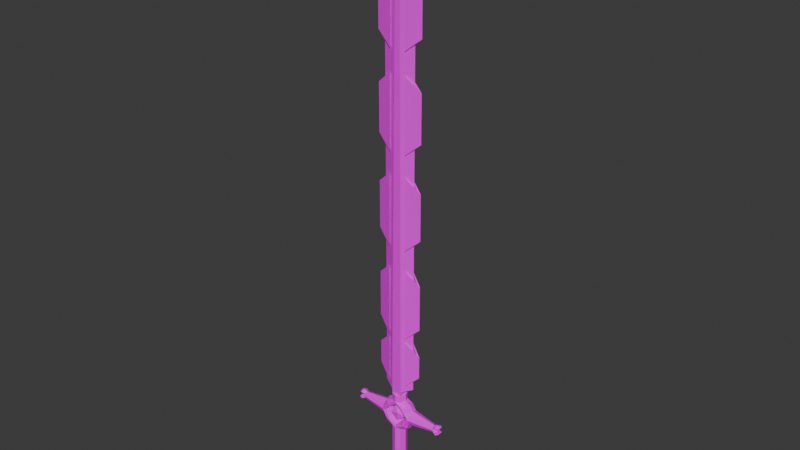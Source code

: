 # Source: SwinoAwakened.blend  (saved by Blender 5.0.119; exported with 4.5.12 LTS)
import bpy
from mathutils import Matrix  # noqa: F401  (used for matrix-valued properties, if any)

bpy.ops.wm.read_factory_settings(use_empty=True)
scene = bpy.context.scene
scene.name = 'Scene'

# ---- collections
col_collection = bpy.data.collections.new('Collection'); scene.collection.children.link(col_collection)

# ---- images (referenced by path relative to the original .blend; pixels are not part of the script)
import os
ASSET_DIR = os.environ.get("B2B_ASSET_DIR", "")  # directory of the original .blend (textures are referenced by path, not embedded)
HERE = os.path.dirname(os.path.abspath(__file__))  # packed textures are extracted next to this script under _unpacked/

def load_image(name, relpath, width, height, colorspace="sRGB"):
    """Load a texture the original file referenced (path relative to the .blend, or extracted next to this script)."""
    p = next((c for c in (os.path.join(HERE, relpath), os.path.join(ASSET_DIR, relpath)) if relpath and os.path.exists(c)), "")
    if p:
        img = bpy.data.images.load(p, check_existing=True)
        img.name = name
    else:  # same state as the original file: an image datablock whose file is absent (Cycles renders it pink)
        img = bpy.data.images.new(name, width, height)
        img.source = "FILE"
        img.filepath = "//" + (relpath or name)
    img.colorspace_settings.name = colorspace
    return img
img_awakenedswinotexture = load_image('AwakenedSwinoTexture', 'AwakenedSwinoTexture.png', 1024, 1024, 'sRGB')

# ---- materials (node trees are filled in below, after node groups)
mat_material = bpy.data.materials.new('Material')

# ---- material node trees
mat_material.use_nodes = True; mat_material.node_tree.nodes.clear()
_N = mat_material.node_tree.nodes; _L = mat_material.node_tree.links
n0 = _N.new('ShaderNodeBsdfPrincipled'); n0.name = 'Principled BSDF'; n0.location = (-200, 100)
n1 = _N.new('ShaderNodeOutputMaterial'); n1.name = 'Material Output'; n1.location = (200, 100)
n2 = _N.new('ShaderNodeTexImage'); n2.name = 'Image Texture'; n2.location = (-490, 71)
n2.image = img_awakenedswinotexture
_L.new(n0.outputs[0], n1.inputs[0])
_L.new(n2.outputs[0], n0.inputs[0])
n1.is_active_output = True

# ---- world
world_world = bpy.data.worlds.new('World'); scene.world = world_world
world_world.use_nodes = True; world_world.node_tree.nodes.clear()
_N = world_world.node_tree.nodes; _L = world_world.node_tree.links
n0 = _N.new('ShaderNodeOutputWorld'); n0.name = 'World Output'; n0.location = (300, 300)
n1 = _N.new('ShaderNodeBackground'); n1.name = 'Background'; n1.location = (10, 300)
n1.inputs[0].default_value = (0.05088, 0.05088, 0.05088, 1.0)
_L.new(n1.outputs[0], n0.inputs[0])
n0.is_active_output = True
world_world.color = (0.05088, 0.05088, 0.05088)
world_world.use_sun_shadow = False
world_world.sun_shadow_jitter_overblur = 0.0

# ---- meshes
me_cylinder_002 = bpy.data.meshes.new('Cylinder.002')
me_cylinder_002.from_pydata([(0.0, 0.0103, 0.08059), (0.0, 0.0103, 0.09059), (0.0, -0.009703, 0.08059), (0.0, -0.009703, 0.09059), (-0.006817, -0.006774, 0.08059), (-0.006817, -0.006774, 0.09059), (-0.009746, 0.0002968, 0.08059), (-0.009746, 0.0002968, 0.09059), (-0.006817, 0.007368, 0.08059), (-0.006817, 0.007368, 0.09059), (0.0, 0.0103, -0.04941), (0.0, 0.0103, 0.03959), (0.0, -0.009703, -0.04941), (0.0, -0.009703, 0.03959), (-0.006817, -0.006774, -0.04941), (-0.006817, -0.006774, 0.03959), (-0.009746, 0.0002968, -0.04941), (-0.009746, 0.0002968, 0.03959), (-0.006817, 0.007368, -0.04941), (-0.006817, 0.007368, 0.03959), (-0.02075, 0.0103, 0.06059), (-0.05514, 0.005333, 0.06059), (-0.02075, 0.007368, 0.06766), (-0.05514, 0.003858, 0.06415), (-0.02075, 0.0002968, 0.07059), (-0.05514, 0.0002968, 0.06562), (-0.02075, -0.006774, 0.06766), (-0.05514, -0.003264, 0.06415), (-0.02075, -0.009703, 0.06059), (-0.05514, -0.004739, 0.06059), (-0.02075, -0.006774, 0.05352), (-0.05514, -0.003264, 0.05703), (-0.02075, 0.0002968, 0.05059), (-0.05514, 0.0002968, 0.05555), (-0.02075, 0.007368, 0.05352), (-0.05514, 0.003858, 0.05703), (-0.01725, 0.0002968, 0.07759), (-0.01578, 0.007368, 0.07612), (-0.01225, 0.0103, 0.07259), (-0.01578, -0.006774, 0.07612), (-0.01225, -0.009703, 0.07259), (-0.01325, 0.0103, 0.04809), (-0.01678, 0.007368, 0.04455), (-0.01825, 0.0002968, 0.04309), (-0.01678, -0.006774, 0.04455), (-0.01325, -0.009703, 0.04809), (-0.006817, -0.006774, 0.1346), (0.0, -0.006774, 0.1346), (0.0, 0.003832, 0.6257), (-0.02146, 0.0002968, 0.1346), (-0.0164, -0.008698, 0.06047), (-0.01118, -0.009703, 0.05011), (-0.01118, 0.0103, 0.05011), (-0.0164, 0.009292, 0.06047), (0.0, -0.008698, 0.04393), (0.0, 0.009292, 0.04393), (0.0, -0.008698, 0.07629), (0.0, 0.009292, 0.07629), (-0.01023, -0.009703, 0.07048), (-0.01023, 0.0103, 0.07048), (-0.006817, 0.009332, 0.1346), (-0.006817, 0.007368, 0.09658), (-0.006817, -0.006774, 0.09658), (-0.02146, 0.0009485, 0.1038), (-0.02146, -0.0003549, 0.1038), (0.0, -0.001667, 0.7067), (0.0, -0.009703, -0.06321), (-0.009746, 0.0002968, -0.06321), (0.0, 0.0103, -0.06321), (0.0, -0.006774, 0.09059), (0.0, -0.006774, 0.09658), (0.0, 0.009332, 0.1346), (0.0, 0.007368, 0.09059), (0.0, 0.007368, 0.09658), (0.0, -0.0004622, -0.06822), (0.0, 0.001056, -0.06822), (-0.05669, 0.0002968, 0.06562), (-0.05669, 0.003858, 0.06415), (-0.05669, -0.003264, 0.06415), (-0.05669, 0.0002968, 0.05555), (-0.05669, -0.003264, 0.05703), (-0.05669, 0.003858, 0.05703), (-0.05927, 0.0002968, 0.06711), (-0.05948, 0.004907, 0.06475), (-0.05927, 0.0002968, 0.05407), (-0.05948, -0.004313, 0.05642), (-0.05948, 0.004907, 0.05642), (-0.06132, 0.0003482, 0.06764), (-0.06132, 0.005714, 0.06542), (-0.06131, -0.005069, 0.06593), (-0.06131, 0.0002968, 0.05328), (-0.06131, -0.005069, 0.0552), (-0.06131, 0.005663, 0.05551), (-0.0633, 0.0002968, 0.06741), (-0.0633, 0.005137, 0.06541), (-0.0633, -0.004544, 0.06541), (-0.0633, 0.0002968, 0.05372), (-0.0633, -0.004544, 0.05572), (-0.0633, 0.005137, 0.05572), (-0.0644, 0.0002968, 0.06574), (-0.06546, 0.003953, 0.06422), (-0.06546, -0.00336, 0.06422), (-0.0644, 0.0002968, 0.05539), (-0.06546, -0.00336, 0.05691), (-0.06546, 0.003953, 0.05691), (-0.05644, -0.004316, 0.06059), (-0.05761, -0.003264, 0.05796), (-0.05644, 0.004909, 0.06059), (-0.05761, 0.003858, 0.05796), (-0.05761, 0.003858, 0.06322), (-0.05761, -0.003264, 0.06322), (-0.05948, -0.004313, 0.06475), (-0.06115, 0.005663, 0.06429), (-0.06115, -0.005069, 0.06429), (-0.06115, -0.005069, 0.05684), (-0.06115, 0.005663, 0.05684), (-0.06273, 0.005137, 0.06423), (-0.06273, -0.004544, 0.06423), (-0.06273, -0.004544, 0.0569), (-0.06273, 0.005137, 0.0569), (-0.0645, 0.003953, 0.06333), (-0.0645, -0.00336, 0.06333), (-0.0645, -0.00336, 0.0578), (-0.0645, 0.003953, 0.0578), (0.0, -0.004221, 0.6257), (-0.03101, 0.0002968, 0.6257), (-0.009876, -0.003977, 0.6426), (-0.01116, -0.004865, 0.4246), (-0.01203, -0.005453, 0.3018), (-0.01248, -0.00574, 0.2742), (-0.02761, 0.0003508, 0.1959), (-0.02761, 0.0003508, 0.2573), (-0.02754, 0.0003226, 0.3801), (-0.02747, 0.0002944, 0.5029), (-0.0274, 0.0002663, 0.5643), (-0.02754, 0.0003226, 0.3187), (-0.01289, 0.008193, 0.179), (-0.01203, 0.006882, 0.3018), (-0.01161, 0.006234, 0.397), (-0.01116, 0.005572, 0.4246), (-0.02747, 0.0002944, 0.4415), (-0.01029, 0.004262, 0.5474), (-0.0274, 0.0002663, 0.6257), (-0.01074, 0.004924, 0.5198), (-0.009876, 0.003614, 0.6426), (-0.03101, 0.0002968, 0.4415), (-0.02146, 0.0002968, 0.3801), (-0.02146, 0.0002968, 0.2573), (-0.01248, 0.007545, 0.2742), (0.0, 0.00452, 0.5643), (0.0, 0.005207, 0.5029), (0.0, 0.005895, 0.4415), (0.0, 0.006582, 0.3801), (0.0, 0.00727, 0.3187), (0.0, 0.007957, 0.2573), (0.0, 0.008645, 0.1959), (-0.02146, 0.0002968, 0.1959), (-0.03101, 0.0002968, 0.3187), (-0.03101, 0.0002968, 0.5643), (-0.02146, 0.0002968, 0.5029), (-0.01074, -0.004565, 0.5198), (-0.004607, -0.005178, 0.4415), (-0.01161, -0.005152, 0.397), (-0.02146, 0.0002968, 0.5643), (-0.03101, 0.0002968, 0.5029), (-0.02146, 0.0002968, 0.4415), (-0.03101, 0.0002968, 0.3801), (-0.02146, 0.0002968, 0.3187), (-0.03101, 0.0002968, 0.2573), (-0.03101, 0.0002968, 0.1959), (0.0, -0.006455, 0.1959), (0.0, -0.006136, 0.2573), (0.0, -0.005817, 0.3187), (0.0, -0.005498, 0.3801), (0.0, -0.005178, 0.4415), (0.0, -0.004859, 0.5029), (0.0, -0.00454, 0.5643), (-0.005491, -0.005817, 0.3187), (-0.006375, -0.006455, 0.1959), (-0.006375, 0.008645, 0.1959), (-0.005933, 0.007957, 0.2573), (-0.003723, 0.00452, 0.5643), (-0.003281, 0.003832, 0.6257), (-0.01289, -0.006041, 0.179), (-0.005933, -0.006136, 0.2573), (-0.005049, -0.005498, 0.3801), (-0.004165, -0.004859, 0.5029), (-0.003723, -0.00454, 0.5643), (-0.004607, 0.005895, 0.4415), (-0.004165, 0.005207, 0.5029), (-0.01029, -0.004278, 0.5474), (-0.02146, 0.0002968, 0.6257), (-0.003281, -0.004221, 0.6257), (-0.005491, 0.00727, 0.3187), (-0.005049, 0.006582, 0.3801), (-0.01106, 0.002535, 0.6482), (-0.007875, -0.002529, 0.73), (-0.01106, -0.004728, 0.6482), (-0.02012, -0.000581, 0.6482), (-0.008219, -0.002529, 0.7254), (-0.01546, -0.0007256, 0.6482), (-0.01248, -0.00574, 0.1735), (-0.02761, 0.0003508, 0.1254), (-0.02761, 0.0003508, 0.1566), (-0.01289, 0.008193, 0.1085), (-0.01248, 0.007545, 0.1735), (-0.03101, 0.0002968, 0.1566), (-0.03101, 0.0002968, 0.1254), (-0.01289, -0.006041, 0.1085), (0.006817, -0.006774, 0.08059), (0.006817, -0.006774, 0.09059), (0.009746, 0.0002968, 0.08059), (0.009746, 0.0002968, 0.09059), (0.006817, 0.007368, 0.08059), (0.006817, 0.007368, 0.09059), (0.006817, -0.006774, -0.04941), (0.006817, -0.006774, 0.03959), (0.009746, 0.0002968, -0.04941), (0.009746, 0.0002968, 0.03959), (0.006817, 0.007368, -0.04941), (0.006817, 0.007368, 0.03959), (0.02075, 0.0103, 0.06059), (0.05514, 0.005333, 0.06059), (0.02075, 0.007368, 0.06766), (0.05514, 0.003858, 0.06415), (0.02075, 0.0002968, 0.07059), (0.05514, 0.0002968, 0.06562), (0.02075, -0.006774, 0.06766), (0.05514, -0.003264, 0.06415), (0.02075, -0.009703, 0.06059), (0.05514, -0.004739, 0.06059), (0.02075, -0.006774, 0.05352), (0.05514, -0.003264, 0.05703), (0.02075, 0.0002968, 0.05059), (0.05514, 0.0002968, 0.05555), (0.02075, 0.007368, 0.05352), (0.05514, 0.003858, 0.05703), (0.01725, 0.0002968, 0.07759), (0.01578, 0.007368, 0.07612), (0.01225, 0.0103, 0.07259), (0.01578, -0.006774, 0.07612), (0.01225, -0.009703, 0.07259), (0.01325, 0.0103, 0.04809), (0.01678, 0.007368, 0.04455), (0.01825, 0.0002968, 0.04309), (0.01678, -0.006774, 0.04455), (0.01325, -0.009703, 0.04809), (0.006817, -0.006774, 0.1346), (0.02146, 0.0002968, 0.1346), (0.009876, 0.003614, 0.6426), (0.0164, -0.008698, 0.06047), (0.01118, -0.009703, 0.05011), (0.01118, 0.0103, 0.05011), (0.0164, 0.009292, 0.06047), (0.01023, -0.009703, 0.07048), (0.01023, 0.0103, 0.07048), (0.006817, 0.009332, 0.1346), (0.006817, 0.007368, 0.09658), (0.006817, -0.006774, 0.09658), (0.02146, 0.0009485, 0.1038), (0.02146, -0.0003549, 0.1038), (0.009746, 0.0002968, -0.06321), (0.05669, 0.0002968, 0.06562), (0.05669, 0.003858, 0.06415), (0.05669, -0.003264, 0.06415), (0.05669, 0.0002968, 0.05555), (0.05669, -0.003264, 0.05703), (0.05669, 0.003858, 0.05703), (0.05927, 0.0002968, 0.06711), (0.05927, 0.0002968, 0.05407), (0.06132, 0.0003482, 0.06764), (0.06132, 0.005714, 0.06542), (0.06131, -0.005069, 0.06593), (0.06131, 0.0002968, 0.05328), (0.06131, -0.005069, 0.0552), (0.06131, 0.005663, 0.05551), (0.0633, 0.0002968, 0.06741), (0.0633, 0.005137, 0.06541), (0.0633, -0.004544, 0.06541), (0.0633, 0.0002968, 0.05372), (0.0633, -0.004544, 0.05572), (0.0633, 0.005137, 0.05572), (0.0644, 0.0002968, 0.06574), (0.06546, 0.003953, 0.06422), (0.06546, -0.00336, 0.06422), (0.0644, 0.0002968, 0.05539), (0.06546, -0.00336, 0.05691), (0.06546, 0.003953, 0.05691), (0.05644, -0.004316, 0.06059), (0.05761, -0.003264, 0.05796), (0.05644, 0.004909, 0.06059), (0.05761, 0.003858, 0.05796), (0.05761, 0.003858, 0.06322), (0.05761, -0.003264, 0.06322), (0.05948, 0.004907, 0.06475), (0.05948, -0.004313, 0.06475), (0.05948, -0.004313, 0.05642), (0.05948, 0.004907, 0.05642), (0.06115, 0.005663, 0.06429), (0.06115, -0.005069, 0.06429), (0.06115, -0.005069, 0.05684), (0.06115, 0.005663, 0.05684), (0.06273, 0.005137, 0.06423), (0.06273, -0.004544, 0.06423), (0.06273, -0.004544, 0.0569), (0.06273, 0.005137, 0.0569), (0.0645, 0.003953, 0.06333), (0.0645, -0.00336, 0.06333), (0.0645, -0.00336, 0.0578), (0.0645, 0.003953, 0.0578), (0.03101, 0.0002968, 0.6257), (0.009876, -0.003977, 0.6426), (0.01029, 0.004262, 0.5474), (0.01203, -0.005453, 0.3018), (0.02761, 0.0003508, 0.1959), (0.02761, 0.0003508, 0.2573), (0.02754, 0.0003226, 0.3801), (0.02747, 0.0002944, 0.5029), (0.0274, 0.0002663, 0.5643), (0.02754, 0.0003226, 0.3187), (0.01289, 0.008193, 0.179), (0.01248, 0.007545, 0.2742), (0.01116, 0.005572, 0.4246), (0.02747, 0.0002944, 0.4415), (0.0274, 0.0002663, 0.6257), (0.01074, 0.004924, 0.5198), (0.03101, 0.0002968, 0.4415), (0.02146, 0.0002968, 0.3801), (0.02146, 0.0002968, 0.2573), (0.01161, 0.006234, 0.397), (0.01203, 0.006882, 0.3018), (0.02146, 0.0002968, 0.1959), (0.03101, 0.0002968, 0.3187), (0.03101, 0.0002968, 0.5643), (0.02146, 0.0002968, 0.5029), (0.01074, -0.004565, 0.5198), (0.004607, -0.005178, 0.4415), (0.01161, -0.005152, 0.397), (0.02146, 0.0002968, 0.5643), (0.03101, 0.0002968, 0.5029), (0.02146, 0.0002968, 0.4415), (0.03101, 0.0002968, 0.3801), (0.02146, 0.0002968, 0.3187), (0.03101, 0.0002968, 0.2573), (0.03101, 0.0002968, 0.1959), (0.005491, -0.005817, 0.3187), (0.01248, -0.00574, 0.2742), (0.006375, -0.006455, 0.1959), (0.006375, 0.008645, 0.1959), (0.005933, 0.007957, 0.2573), (0.003723, 0.00452, 0.5643), (0.003281, 0.003832, 0.6257), (0.01289, -0.006041, 0.179), (0.005933, -0.006136, 0.2573), (0.005049, -0.005498, 0.3801), (0.01116, -0.004865, 0.4246), (0.004165, -0.004859, 0.5029), (0.003723, -0.00454, 0.5643), (0.004607, 0.005895, 0.4415), (0.004165, 0.005207, 0.5029), (0.01029, -0.004278, 0.5474), (0.02146, 0.0002968, 0.6257), (0.003281, -0.004221, 0.6257), (0.005491, 0.00727, 0.3187), (0.005049, 0.006582, 0.3801), (0.007875, -0.002529, 0.73), (0.02012, -0.000581, 0.6482), (0.01106, 0.002535, 0.6482), (0.008219, -0.002529, 0.7254), (0.01106, -0.004728, 0.6482), (0.01546, -0.0007256, 0.6482), (0.02761, 0.0003508, 0.1254), (0.02761, 0.0003508, 0.1566), (0.01248, 0.007545, 0.1735), (0.01289, 0.008193, 0.1085), (0.03101, 0.0002968, 0.1566), (0.03101, 0.0002968, 0.1254), (0.01248, -0.00574, 0.1735), (0.01289, -0.006041, 0.1085)], [], [(2, 3, 5, 4), (4, 5, 7, 6), (6, 7, 9, 8), (8, 9, 1, 0), (12, 13, 15, 14), (14, 15, 17, 16), (16, 17, 19, 18), (18, 19, 11, 10), (20, 21, 23, 22), (22, 23, 25, 24), (24, 25, 27, 26), (26, 27, 29, 28), (28, 29, 31, 30), (30, 31, 33, 32), (32, 33, 35, 34), (34, 35, 21, 20), (37, 36, 6, 8), (38, 37, 8, 0), (41, 11, 19, 42), (42, 19, 17, 43), (44, 30, 32, 43), (45, 28, 30, 44), (39, 36, 24, 26), (40, 39, 26, 28), (2, 4, 39, 40), (4, 6, 36, 39), (20, 22, 37, 38), (22, 24, 36, 37), (13, 45, 44, 15), (15, 44, 43, 17), (34, 42, 43, 32), (20, 41, 42, 34), (144, 125, 142), (141, 158, 125, 144), (181, 182, 48, 149), (178, 46, 47, 170), (50, 51, 52, 53), (45, 51, 50, 28), (20, 53, 52, 41), (9, 72, 1), (51, 54, 55, 52), (13, 54, 51, 45), (41, 52, 55, 11), (56, 58, 59, 57), (40, 58, 56, 2), (7, 5, 9), (0, 57, 59, 38), (58, 50, 53, 59), (28, 50, 58, 40), (38, 59, 53, 20), (73, 61, 60, 71), (9, 5, 62, 61), (72, 9, 61, 73), (63, 64, 49), (62, 64, 63, 61), (46, 49, 64, 62), (198, 197, 196), (61, 63, 49, 60), (195, 198, 196), (182, 65, 48), (16, 18, 75, 67), (14, 16, 67, 74), (18, 10, 68, 75), (12, 14, 74, 66), (74, 67, 75), (5, 69, 70, 62), (62, 70, 47, 46), (3, 69, 5), (31, 29, 80), (25, 23, 77, 76), (27, 78, 29), (81, 79, 84, 86), (103, 97, 118, 122), (27, 25, 76, 78), (33, 31, 80, 79), (35, 81, 21), (35, 33, 79, 81), (85, 80, 106), (78, 76, 82, 111), (97, 91, 114, 118), (79, 80, 85, 84), (76, 77, 83, 82), (90, 92, 86, 84), (100, 94, 116, 120), (81, 86, 108), (92, 115, 86), (90, 91, 97, 96), (94, 88, 112, 116), (95, 93, 99, 101), (98, 96, 102, 104), (87, 88, 94, 93), (114, 91, 85), (92, 90, 96, 98), (89, 87, 93, 95), (99, 100, 101), (102, 103, 104), (95, 101, 121, 117), (96, 97, 103, 102), (93, 94, 100, 99), (89, 95, 117, 113), (21, 77, 23), (106, 108, 86, 85), (113, 112, 83, 111), (109, 110, 111, 83), (87, 89, 111, 82), (89, 113, 111), (112, 113, 117, 116), (112, 88, 83), (114, 115, 119, 118), (116, 117, 121, 120), (118, 119, 123, 122), (109, 107, 105, 110), (106, 105, 107, 108), (101, 100, 120, 121), (88, 87, 82, 83), (29, 78, 110, 105), (80, 29, 105, 106), (115, 114, 85, 86), (104, 103, 122, 123), (91, 90, 84, 85), (77, 21, 107, 109), (21, 81, 108, 107), (92, 98, 119, 115), (78, 111, 110), (98, 104, 123, 119), (83, 77, 109), (158, 190, 126, 125), (65, 192, 124), (157, 137, 135), (138, 166, 132), (168, 129, 131), (183, 169, 130), (49, 46, 178, 156), (169, 183, 129, 168), (147, 184, 177, 167), (157, 128, 162, 166), (146, 185, 161, 165), (145, 127, 160, 164), (159, 186, 187, 163), (127, 145, 140), (164, 160, 133), (128, 157, 135), (148, 168, 131), (143, 164, 133), (166, 162, 132), (158, 141, 134), (145, 139, 140), (190, 158, 134), (169, 136, 130), (125, 126, 142), (192, 187, 176, 124), (187, 186, 175, 176), (186, 161, 174, 175), (161, 185, 173, 174), (185, 177, 172, 173), (177, 184, 171, 172), (184, 178, 170, 171), (60, 179, 155, 71), (179, 180, 154, 155), (180, 193, 153, 154), (193, 194, 152, 153), (194, 188, 151, 152), (188, 189, 150, 151), (189, 181, 149, 150), (60, 49, 156, 179), (136, 169, 168, 148), (180, 147, 167, 193), (137, 157, 166, 138), (194, 146, 165, 188), (139, 145, 164, 143), (189, 159, 163, 181), (141, 144, 142, 134), (134, 142, 126, 190), (140, 133, 160, 127), (143, 133, 140, 139), (135, 132, 162, 128), (138, 132, 135, 137), (131, 129, 183, 130), (148, 131, 130, 136), (159, 165, 161, 186), (191, 163, 187, 192), (181, 163, 191, 182), (188, 165, 159, 189), (193, 167, 146, 194), (179, 156, 147, 180), (167, 177, 185, 146), (147, 156, 178, 184), (195, 196, 199), (197, 198, 200), (196, 197, 199), (198, 195, 200), (199, 197, 200), (200, 195, 199), (182, 191, 65), (65, 191, 192), (206, 201, 203), (208, 207, 202), (207, 208, 201, 206), (205, 206, 203), (207, 204, 202), (204, 207, 206, 205), (203, 201, 208, 202), (205, 203, 202, 204), (2, 209, 210, 3), (209, 211, 212, 210), (211, 213, 214, 212), (213, 0, 1, 214), (12, 215, 216, 13), (215, 217, 218, 216), (217, 219, 220, 218), (219, 10, 11, 220), (221, 223, 224, 222), (223, 225, 226, 224), (225, 227, 228, 226), (227, 229, 230, 228), (229, 231, 232, 230), (231, 233, 234, 232), (233, 235, 236, 234), (235, 221, 222, 236), (238, 213, 211, 237), (239, 0, 213, 238), (242, 243, 220, 11), (243, 244, 218, 220), (245, 244, 233, 231), (246, 245, 231, 229), (240, 227, 225, 237), (241, 229, 227, 240), (2, 241, 240, 209), (209, 240, 237, 211), (221, 239, 238, 223), (223, 238, 237, 225), (13, 216, 245, 246), (216, 218, 244, 245), (235, 233, 244, 243), (221, 235, 243, 242), (249, 324, 310), (312, 249, 310, 333), (350, 149, 48, 351), (347, 170, 47, 247), (250, 253, 252, 251), (246, 229, 250, 251), (221, 242, 252, 253), (214, 1, 72), (251, 252, 55, 54), (13, 246, 251, 54), (242, 11, 55, 252), (56, 57, 255, 254), (241, 2, 56, 254), (212, 214, 210), (0, 239, 255, 57), (254, 255, 253, 250), (229, 241, 254, 250), (239, 221, 253, 255), (73, 71, 256, 257), (214, 257, 258, 210), (72, 73, 257, 214), (259, 248, 260), (258, 257, 259, 260), (247, 258, 260, 248), (366, 365, 369), (257, 256, 248, 259), (367, 365, 366), (351, 48, 65), (217, 261, 75, 219), (215, 74, 261, 217), (219, 75, 68, 10), (12, 66, 74, 215), (74, 75, 261), (210, 258, 70, 69), (258, 247, 47, 70), (3, 210, 69), (232, 266, 230), (226, 262, 263, 224), (228, 230, 264), (267, 297, 269, 265), (286, 308, 304, 280), (228, 264, 262, 226), (234, 265, 266, 232), (236, 222, 267), (236, 267, 265, 234), (296, 289, 266), (264, 295, 268, 262), (280, 304, 300, 274), (265, 269, 296, 266), (262, 268, 294, 263), (273, 269, 297, 275), (283, 306, 302, 277), (267, 291, 297), (275, 297, 301), (273, 279, 280, 274), (277, 302, 298, 271), (278, 284, 282, 276), (281, 287, 285, 279), (270, 276, 277, 271), (300, 296, 274), (275, 281, 279, 273), (272, 278, 276, 270), (282, 284, 283), (285, 287, 286), (278, 303, 307, 284), (279, 285, 286, 280), (276, 282, 283, 277), (272, 299, 303, 278), (222, 224, 263), (289, 296, 297, 291), (299, 295, 294, 298), (292, 294, 295, 293), (270, 268, 295, 272), (272, 295, 299), (298, 302, 303, 299), (298, 294, 271), (300, 304, 305, 301), (302, 306, 307, 303), (304, 308, 309, 305), (292, 293, 288, 290), (289, 291, 290, 288), (284, 307, 306, 283), (271, 294, 268, 270), (230, 288, 293, 264), (266, 289, 288, 230), (301, 297, 296, 300), (287, 309, 308, 286), (274, 296, 269, 273), (263, 292, 290, 222), (222, 290, 291, 267), (275, 301, 305, 281), (264, 293, 295), (281, 305, 309, 287), (294, 292, 263), (333, 310, 311, 360), (65, 124, 362), (332, 319, 330), (329, 316, 341), (343, 315, 346), (352, 314, 344), (248, 331, 347, 247), (344, 343, 346, 352), (328, 342, 345, 353), (332, 341, 337, 313), (327, 340, 336, 354), (326, 339, 335, 355), (334, 338, 357, 356), (355, 323, 326), (339, 317, 335), (313, 319, 332), (321, 315, 343), (325, 317, 339), (341, 316, 337), (333, 318, 312), (326, 323, 322), (360, 318, 333), (344, 314, 320), (310, 324, 311), (362, 124, 176, 357), (357, 176, 175, 356), (356, 175, 174, 336), (336, 174, 173, 354), (354, 173, 172, 345), (345, 172, 171, 353), (353, 171, 170, 347), (256, 71, 155, 348), (348, 155, 154, 349), (349, 154, 153, 363), (363, 153, 152, 364), (364, 152, 151, 358), (358, 151, 150, 359), (359, 150, 149, 350), (256, 348, 331, 248), (320, 321, 343, 344), (349, 363, 342, 328), (330, 329, 341, 332), (364, 358, 340, 327), (322, 325, 339, 326), (359, 350, 338, 334), (312, 318, 324, 249), (318, 360, 311, 324), (323, 355, 335, 317), (325, 322, 323, 317), (319, 313, 337, 316), (329, 330, 319, 316), (315, 314, 352, 346), (321, 320, 314, 315), (334, 356, 336, 340), (361, 362, 357, 338), (350, 351, 361, 338), (358, 359, 334, 340), (363, 364, 327, 342), (348, 349, 328, 331), (342, 327, 354, 345), (328, 353, 347, 331), (367, 368, 365), (369, 370, 366), (365, 368, 369), (366, 370, 367), (368, 370, 369), (370, 368, 367), (351, 65, 361), (65, 362, 361), (375, 372, 377), (378, 371, 376), (376, 375, 377, 378), (373, 372, 375), (376, 371, 374), (374, 373, 375, 376), (372, 371, 378, 377), (373, 374, 371, 372)])
_uv = me_cylinder_002.uv_layers.new(name='UVMap')
_uv.uv.foreach_set('vector', [0.3408, 0.4062, 0.3311, 0.3948, 0.3445, 0.3785, 0.3542, 0.3899, 0.9358, 0.8386, 0.9485, 0.8386, 0.9499, 0.8615, 0.9373, 0.8615, 0.9373, 0.8615, 0.9499, 0.8615, 0.9485, 0.8845, 0.9358, 0.8845, 0.3688, 0.103, 0.3785, 0.0916, 0.3915, 0.1073, 0.3819, 0.1187, 0.4665, 0.5545, 0.3804, 0.4529, 0.3938, 0.4367, 0.4799, 0.5383, 0.7816, 0.353, 0.7816, 0.2189, 0.8008, 0.2171, 0.8008, 0.3512, 0.8008, 0.3512, 0.8008, 0.2171, 0.82, 0.2189, 0.82, 0.353, 0.2436, 0.2519, 0.3293, 0.15, 0.3424, 0.1657, 0.2567, 0.2676, 0.3229, 0.0939, 0.2569, 0.01476, 0.2603, 0.01068, 0.3297, 0.0858, 0.8768, 0.812, 0.8668, 0.8669, 0.8571, 0.8663, 0.8575, 0.8108, 0.8575, 0.8108, 0.8571, 0.8663, 0.8475, 0.8672, 0.8383, 0.8125, 0.3932, 0.3726, 0.4627, 0.2969, 0.4659, 0.3012, 0.3996, 0.3812, 0.3996, 0.3812, 0.4659, 0.3012, 0.4696, 0.305, 0.4069, 0.3888, 0.8768, 0.8727, 0.8667, 0.9252, 0.857, 0.9258, 0.8575, 0.8739, 0.8575, 0.8739, 0.857, 0.9258, 0.8473, 0.9252, 0.8383, 0.8727, 0.316, 0.102, 0.2535, 0.01883, 0.2569, 0.01476, 0.3229, 0.0939, 0.8768, 0.8, 0.8575, 0.8018, 0.8576, 0.7887, 0.8768, 0.7839, 0.3507, 0.09972, 0.3473, 0.08753, 0.3688, 0.103, 0.3819, 0.1187, 0.3252, 0.1255, 0.3424, 0.1657, 0.3293, 0.15, 0.315, 0.1214, 0.9383, 0.9366, 0.9497, 0.9368, 0.9458, 0.9597, 0.9358, 0.9596, 0.9492, 0.7864, 0.9358, 0.7864, 0.9395, 0.7635, 0.9503, 0.7635, 0.3974, 0.4128, 0.3996, 0.3812, 0.4069, 0.3888, 0.408, 0.4081, 0.8383, 0.8005, 0.8575, 0.8018, 0.8575, 0.8108, 0.8383, 0.8125, 0.3718, 0.3871, 0.3756, 0.3744, 0.3932, 0.3726, 0.3996, 0.3812, 0.3408, 0.4062, 0.3542, 0.3899, 0.3756, 0.3744, 0.3718, 0.3871, 0.8384, 0.7845, 0.8576, 0.7887, 0.8575, 0.8018, 0.8383, 0.8005, 0.3229, 0.0939, 0.3297, 0.0858, 0.3473, 0.08753, 0.3507, 0.09972, 0.8768, 0.812, 0.8575, 0.8108, 0.8575, 0.8018, 0.8768, 0.8, 0.3804, 0.4529, 0.3974, 0.4128, 0.408, 0.4081, 0.3938, 0.4367, 0.9497, 0.9827, 0.9383, 0.9825, 0.9358, 0.9596, 0.9458, 0.9597, 0.9358, 0.7405, 0.9492, 0.7405, 0.9503, 0.7635, 0.9395, 0.7635, 0.3229, 0.0939, 0.3252, 0.1255, 0.315, 0.1214, 0.316, 0.102, 0.486, 0.6305, 0.5423, 0.6585, 0.5325, 0.6584, 0.5432, 0.1545, 0.4867, 0.1276, 0.486, 0.02801, 0.5432, 0.0, 0.04822, 0.2312, 0.04942, 0.1316, 0.05834, 0.1316, 0.05834, 0.2312, 0.196, 0.829, 0.1971, 0.9286, 0.1787, 0.9286, 0.1787, 0.829, 0.8922, 0.1381, 0.9079, 0.1348, 0.9079, 0.1998, 0.8922, 0.1965, 0.3974, 0.4128, 0.3915, 0.4152, 0.3916, 0.3912, 0.3996, 0.3812, 0.3229, 0.0939, 0.3311, 0.104, 0.3311, 0.1279, 0.3252, 0.1255, 0.992, 0.2865, 0.992, 0.276, 1.0, 0.2758, 0.9079, 0.1348, 0.9215, 0.1381, 0.9215, 0.1965, 0.9079, 0.1998, 0.3804, 0.4529, 0.3764, 0.4478, 0.3915, 0.4152, 0.3974, 0.4128, 0.3252, 0.1255, 0.3311, 0.1279, 0.3466, 0.1607, 0.3424, 0.1657, 0.9192, 0.8077, 0.9037, 0.8108, 0.9037, 0.7459, 0.9192, 0.7493, 0.3718, 0.3871, 0.37, 0.3942, 0.3451, 0.4109, 0.3408, 0.4062, 0.97, 0.9444, 0.9738, 0.9215, 0.9738, 0.9674, 0.3819, 0.1187, 0.3778, 0.1236, 0.3525, 0.1068, 0.3507, 0.09972, 0.9037, 0.8108, 0.8922, 0.8074, 0.8922, 0.7491, 0.9037, 0.7459, 0.3996, 0.3812, 0.3916, 0.3912, 0.37, 0.3942, 0.3718, 0.3871, 0.3507, 0.09972, 0.3525, 0.1068, 0.3311, 0.104, 0.3229, 0.0939, 0.05834, 0.9903, 0.03981, 0.9903, 0.03981, 0.9287, 0.05834, 0.9287, 0.9776, 0.4308, 0.9776, 0.4767, 0.97, 0.4767, 0.97, 0.4308, 0.05834, 1.0, 0.03981, 1.0, 0.03981, 0.9903, 0.05834, 0.9903, 0.9956, 0.04619, 0.992, 0.04639, 0.992, 1.188e-07, 0.9526, 0.4212, 0.9358, 0.4001, 0.9358, 0.3959, 0.9526, 0.3753, 0.1971, 0.9286, 0.2384, 0.9286, 0.2382, 0.9785, 0.1972, 0.9902, 0.8627, 0.3558, 0.8383, 0.347, 0.8627, 0.2171, 0.03981, 0.9903, 0.0, 0.9785, 0.0, 0.9286, 0.03981, 0.9287, 0.8619, 0.6308, 0.8383, 0.6393, 0.8383, 0.5007, 0.04942, 0.1316, 0.05834, 1.46e-07, 0.05834, 0.1316, 0.9468, 0.515, 0.9533, 0.5206, 0.9533, 0.5583, 0.9358, 0.5331, 0.9358, 0.4353, 0.9382, 0.4244, 0.9564, 0.4299, 0.9564, 0.4627, 0.9358, 0.6559, 0.9444, 0.6543, 0.9537, 0.6719, 0.9358, 0.6943, 0.9451, 0.6974, 0.9537, 0.699, 0.9537, 0.7374, 0.9358, 0.715, 0.992, 0.6799, 0.992, 0.6662, 0.9961, 0.679, 0.1972, 1.0, 0.1787, 1.0, 0.1787, 0.9902, 0.1972, 0.9902, 0.1972, 0.9902, 0.1787, 0.9902, 0.1787, 0.9286, 0.1971, 0.9286, 0.992, 0.2521, 1.0, 0.2519, 1.0, 0.2624, 0.4696, 0.305, 0.4659, 0.3012, 0.4725, 0.3014, 0.8571, 0.8663, 0.8668, 0.8669, 0.8668, 0.8693, 0.8571, 0.8687, 0.4627, 0.2969, 0.4657, 0.2933, 0.4659, 0.3012, 0.8473, 0.9277, 0.8569, 0.9283, 0.8569, 0.9329, 0.8444, 0.9323, 0.9936, 0.4869, 0.9944, 0.4944, 0.9926, 0.4959, 0.992, 0.4897, 0.8475, 0.8672, 0.8571, 0.8663, 0.8571, 0.8687, 0.8474, 0.8696, 0.857, 0.9258, 0.8667, 0.9252, 0.8666, 0.9277, 0.8569, 0.9283, 0.2535, 0.01883, 0.2505, 0.01525, 0.2569, 0.01476, 0.8473, 0.9252, 0.857, 0.9258, 0.8569, 0.9283, 0.8473, 0.9277, 0.4783, 0.2959, 0.4725, 0.3014, 0.4734, 0.2982, 0.992, 0.1253, 0.9939, 0.1138, 0.9971, 0.1138, 0.9942, 0.1287, 0.9944, 0.4944, 0.9943, 0.501, 0.9921, 0.5011, 0.9926, 0.4959, 0.8569, 0.9283, 0.8666, 0.9277, 0.8694, 0.9323, 0.8569, 0.9329, 0.9939, 0.1138, 0.992, 0.1022, 0.9942, 0.09881, 0.9971, 0.1138, 0.8569, 0.9365, 0.8423, 0.9355, 0.8444, 0.9323, 0.8569, 0.9329, 0.9928, 0.5964, 0.992, 0.5892, 0.9938, 0.5876, 0.9944, 0.5935, 0.2505, 0.01525, 0.2446, 0.00954, 0.2497, 0.01209, 0.9925, 0.5458, 0.9943, 0.546, 0.9944, 0.5515, 0.8569, 0.9365, 0.8715, 0.9357, 0.87, 0.9386, 0.8568, 0.9394, 0.992, 0.5892, 0.9928, 0.5828, 0.9944, 0.5825, 0.9938, 0.5876, 0.9733, 0.5305, 0.9742, 0.5462, 0.972, 0.5462, 0.97, 0.5343, 0.9946, 0.2068, 0.9972, 0.2225, 0.9945, 0.2225, 0.992, 0.2107, 0.9768, 0.5465, 0.9758, 0.5639, 0.9733, 0.562, 0.9742, 0.5462, 0.9921, 0.5011, 0.9943, 0.501, 0.992, 0.5064, 0.8423, 0.9355, 0.8569, 0.9365, 0.8568, 0.9394, 0.8437, 0.9386, 0.9761, 0.5289, 0.9768, 0.5465, 0.9742, 0.5462, 0.9733, 0.5305, 0.972, 0.5462, 0.97, 0.5581, 0.97, 0.5343, 0.9945, 0.2225, 0.992, 0.2344, 0.992, 0.2107, 0.9943, 0.5215, 0.9936, 0.529, 0.992, 0.5262, 0.9926, 0.52, 0.9972, 0.2225, 0.9946, 0.2382, 0.992, 0.2344, 0.9945, 0.2225, 0.9742, 0.5462, 0.9733, 0.562, 0.97, 0.5581, 0.972, 0.5462, 0.9943, 0.5149, 0.9943, 0.5215, 0.9926, 0.52, 0.992, 0.5148, 0.2569, 0.01476, 0.2574, 0.007102, 0.2603, 0.01068, 0.9771, 0.753, 0.9771, 0.7761, 0.974, 0.7795, 0.974, 0.7496, 0.9747, 0.668, 0.9747, 0.6332, 0.9771, 0.6356, 0.9771, 0.6656, 0.9729, 0.5704, 0.9729, 0.5936, 0.97, 0.597, 0.97, 0.567, 0.9988, 0.1136, 0.9967, 0.1312, 0.9942, 0.1287, 0.9971, 0.1138, 0.9943, 0.5149, 0.992, 0.5148, 0.9921, 0.5095, 0.9747, 0.6332, 0.9747, 0.668, 0.9726, 0.6663, 0.9726, 0.6348, 0.9944, 0.5825, 0.9928, 0.5828, 0.9944, 0.577, 0.972, 0.747, 0.972, 0.7819, 0.97, 0.7801, 0.97, 0.7487, 0.9726, 0.6348, 0.9726, 0.6663, 0.97, 0.6624, 0.97, 0.6386, 0.9941, 0.2896, 0.9941, 0.321, 0.992, 0.3172, 0.992, 0.2935, 0.9729, 0.5704, 0.9768, 0.567, 0.9768, 0.597, 0.9729, 0.5936, 0.9795, 0.5936, 0.9768, 0.597, 0.9768, 0.567, 0.9795, 0.5704, 0.992, 0.4569, 0.992, 0.4331, 0.9936, 0.4331, 0.9936, 0.4569, 0.9758, 0.5639, 0.9768, 0.5465, 0.9792, 0.5464, 0.9779, 0.5613, 0.4659, 0.3012, 0.4657, 0.2933, 0.4683, 0.2922, 0.4685, 0.2981, 0.4725, 0.3014, 0.4659, 0.3012, 0.4685, 0.2981, 0.4734, 0.2982, 0.972, 0.7819, 0.972, 0.747, 0.974, 0.7496, 0.974, 0.7795, 0.992, 0.4031, 0.992, 0.3794, 0.9937, 0.3794, 0.9937, 0.4031, 0.8715, 0.9357, 0.8569, 0.9365, 0.8569, 0.9329, 0.8694, 0.9323, 0.2574, 0.007102, 0.2569, 0.01476, 0.2544, 0.01176, 0.2547, 0.006076, 0.2569, 0.01476, 0.2505, 0.01525, 0.2497, 0.01209, 0.2544, 0.01176, 0.9925, 0.5458, 0.992, 0.5394, 0.9938, 0.5409, 0.9943, 0.546, 0.4657, 0.2933, 0.4702, 0.2864, 0.4683, 0.2922, 0.992, 0.5394, 0.9928, 0.5321, 0.9944, 0.535, 0.9938, 0.5409, 0.2526, 1.629e-07, 0.2574, 0.007102, 0.2547, 0.006076, 0.3009, 0.7004, 0.2436, 0.7272, 0.2436, 0.5728, 0.3016, 0.6008, 0.1796, 1.466e-07, 0.188, 0.1315, 0.1791, 0.1315, 0.7186, 0.9157, 0.6684, 0.9426, 0.7092, 0.9156, 0.6684, 0.7881, 0.7194, 0.8161, 0.7101, 0.816, 0.7262, 0.5008, 0.7763, 0.4728, 0.7354, 0.5007, 0.7763, 0.6273, 0.7269, 0.6004, 0.7361, 0.6004, 0.2384, 0.9286, 0.1971, 0.9286, 0.196, 0.829, 0.2383, 0.829, 0.719, 0.6004, 0.6684, 0.6273, 0.6684, 0.4728, 0.7197, 0.5008, 0.2383, 0.7293, 0.1949, 0.7293, 0.1937, 0.6297, 0.2383, 0.6297, 0.6623, 0.6004, 0.6095, 0.6273, 0.6095, 0.4728, 0.663, 0.5008, 0.2383, 0.5301, 0.1926, 0.5301, 0.1914, 0.4304, 0.2383, 0.4304, 0.6035, 0.1276, 0.5484, 0.1545, 0.5484, 1.77e-07, 0.6042, 0.02798, 0.2383, 0.3308, 0.1903, 0.3308, 0.1891, 0.2312, 0.2382, 0.2312, 0.6033, 0.7849, 0.5492, 0.7581, 0.5588, 0.758, 0.5484, 0.6585, 0.6033, 0.6305, 0.5581, 0.6584, 0.7209, 0.3121, 0.6691, 0.2852, 0.6785, 0.2851, 0.7262, 0.7881, 0.7746, 0.8161, 0.7654, 0.8159, 0.6095, 1.794e-07, 0.6631, 0.02805, 0.6536, 0.02794, 0.6684, 0.1856, 0.7209, 0.1576, 0.6778, 0.1855, 0.5415, 0.7582, 0.486, 0.7849, 0.5317, 0.7581, 0.6623, 0.1277, 0.6095, 0.1545, 0.6527, 0.1276, 0.5432, 0.4697, 0.4867, 0.4429, 0.4965, 0.4428, 0.7738, 0.9157, 0.7262, 0.9426, 0.7646, 0.9156, 0.486, 0.3433, 0.5432, 0.3152, 0.4958, 0.3432, 0.188, 0.1315, 0.1891, 0.2312, 0.179, 0.2312, 0.1791, 0.1315, 0.1891, 0.2312, 0.1903, 0.3308, 0.179, 0.3308, 0.179, 0.2312, 0.1903, 0.3308, 0.1914, 0.4304, 0.1789, 0.4304, 0.179, 0.3308, 0.1914, 0.4304, 0.1926, 0.5301, 0.1789, 0.5301, 0.1789, 0.4304, 0.1926, 0.5301, 0.1937, 0.6297, 0.1788, 0.6297, 0.1789, 0.5301, 0.1937, 0.6297, 0.1949, 0.7293, 0.1788, 0.7293, 0.1788, 0.6297, 0.1949, 0.7293, 0.196, 0.829, 0.1787, 0.829, 0.1788, 0.7293, 0.03981, 0.9287, 0.04101, 0.829, 0.05834, 0.829, 0.05834, 0.9287, 0.04101, 0.829, 0.04221, 0.7294, 0.05834, 0.7294, 0.05834, 0.829, 0.04221, 0.7294, 0.04341, 0.6297, 0.05834, 0.6297, 0.05834, 0.7294, 0.04341, 0.6297, 0.04461, 0.5301, 0.05834, 0.5301, 0.05834, 0.6297, 0.04461, 0.5301, 0.04581, 0.4305, 0.05834, 0.4305, 0.05834, 0.5301, 0.04581, 0.4305, 0.04702, 0.3308, 0.05834, 0.3308, 0.05834, 0.4305, 0.04702, 0.3308, 0.04822, 0.2312, 0.05834, 0.2312, 0.05834, 0.3308, 0.03981, 0.9287, 0.0, 0.9286, 0.0, 0.829, 0.04101, 0.829, 0.7763, 0.3121, 0.7269, 0.2852, 0.7262, 0.1855, 0.7763, 0.1576, 0.04221, 0.7294, 0.0, 0.7294, 0.0, 0.6297, 0.04341, 0.6297, 0.662, 0.7849, 0.6102, 0.758, 0.6095, 0.6584, 0.662, 0.6305, 0.04461, 0.5301, 0.0, 0.5301, 0.0, 0.4305, 0.04581, 0.4305, 0.6033, 0.6273, 0.5492, 0.6005, 0.5484, 0.5008, 0.6033, 0.4728, 0.04702, 0.3308, 0.0, 0.3308, 0.0, 0.2312, 0.04822, 0.2312, 0.486, 0.7849, 0.486, 0.6305, 0.5325, 0.6584, 0.5317, 0.7581, 0.4965, 0.4428, 0.4958, 0.3432, 0.5432, 0.3152, 0.5432, 0.4697, 0.5588, 0.758, 0.5581, 0.6584, 0.6033, 0.6305, 0.6033, 0.7849, 0.6095, 1.794e-07, 0.6536, 0.02794, 0.6527, 0.1276, 0.6095, 0.1545, 0.6785, 0.2851, 0.6778, 0.1855, 0.7209, 0.1576, 0.7209, 0.3121, 0.6684, 0.7881, 0.7101, 0.816, 0.7092, 0.9156, 0.6684, 0.9426, 0.7354, 0.5007, 0.7763, 0.4728, 0.7763, 0.6273, 0.7361, 0.6004, 0.7262, 0.7881, 0.7654, 0.8159, 0.7646, 0.9156, 0.7262, 0.9426, 0.2383, 0.3308, 0.2383, 0.4304, 0.1914, 0.4304, 0.1903, 0.3308, 0.2382, 0.1315, 0.2382, 0.2312, 0.1891, 0.2312, 0.188, 0.1315, 0.04822, 0.2312, 0.0, 0.2312, 0.0, 0.1316, 0.04942, 0.1316, 0.04581, 0.4305, 0.0, 0.4305, 0.0, 0.3308, 0.04702, 0.3308, 0.04341, 0.6297, 0.0, 0.6297, 0.0, 0.5301, 0.04461, 0.5301, 0.04101, 0.829, 0.0, 0.829, 0.0, 0.7294, 0.04221, 0.7294, 0.2383, 0.6297, 0.1937, 0.6297, 0.1926, 0.5301, 0.2383, 0.5301, 0.2383, 0.7293, 0.2383, 0.829, 0.196, 0.829, 0.1949, 0.7293, 0.97, 0.4277, 0.97, 0.3059, 0.9707, 0.3125, 0.9842, 0.8497, 0.9842, 0.8694, 0.9803, 0.8637, 0.8922, 0.3411, 0.9039, 0.4735, 0.8924, 0.3485, 0.9842, 0.8694, 0.97, 0.866, 0.9803, 0.8637, 0.8924, 0.3485, 0.9039, 0.4735, 0.8922, 0.4761, 0.9032, 0.9416, 0.8922, 0.9391, 0.9032, 0.8139, 0.04942, 0.1316, 0.0, 0.1316, 0.05834, 1.46e-07, 0.1796, 1.466e-07, 0.2382, 0.1315, 0.188, 0.1315, 0.7816, 0.8484, 0.8316, 0.8202, 0.7908, 0.8482, 0.8316, 0.9256, 0.7821, 0.899, 0.7913, 0.8988, 0.8323, 0.1873, 0.7816, 0.214, 0.7816, 0.1086, 0.8328, 0.1367, 0.8383, 0.1086, 0.8866, 0.1368, 0.8774, 0.1366, 0.886, 0.1874, 0.8383, 0.214, 0.8768, 0.1872, 0.8316, 0.7085, 0.7821, 0.6818, 0.7816, 0.6312, 0.8316, 0.6031, 0.7908, 0.8482, 0.8316, 0.8202, 0.8316, 0.9256, 0.7913, 0.8988, 0.8383, 0.1086, 0.8774, 0.1366, 0.8768, 0.1872, 0.8383, 0.214, 0.3408, 0.4062, 0.3282, 0.4213, 0.3186, 0.4099, 0.3311, 0.3948, 0.9484, 0.8876, 0.9499, 0.9105, 0.9374, 0.9105, 0.9358, 0.8876, 0.9499, 0.9105, 0.9484, 0.9335, 0.9358, 0.9335, 0.9374, 0.9105, 0.395, 0.1344, 0.3819, 0.1187, 0.3915, 0.1073, 0.4046, 0.123, 0.4665, 0.5545, 0.4539, 0.5696, 0.3679, 0.4681, 0.3804, 0.4529, 0.82, 0.4896, 0.8008, 0.4914, 0.8008, 0.3579, 0.82, 0.3561, 0.8008, 0.4914, 0.7816, 0.4896, 0.7816, 0.3561, 0.8008, 0.3579, 0.2697, 0.2832, 0.2567, 0.2676, 0.3424, 0.1657, 0.3555, 0.1813, 0.4024, 0.1894, 0.4092, 0.1813, 0.4718, 0.2644, 0.4684, 0.2685, 0.9306, 0.06539, 0.9114, 0.06388, 0.9123, 0.01347, 0.922, 0.01423, 0.9114, 0.06388, 0.8922, 0.06539, 0.9026, 0.01423, 0.9123, 0.01347, 0.3142, 0.4681, 0.3206, 0.4767, 0.2558, 0.555, 0.2526, 0.5506, 0.3206, 0.4767, 0.3279, 0.4843, 0.2595, 0.5588, 0.2558, 0.555, 0.9306, 0.1305, 0.9114, 0.1317, 0.9119, 0.07569, 0.9216, 0.07508, 0.9114, 0.1317, 0.8922, 0.1305, 0.9023, 0.07508, 0.9119, 0.07569, 0.3956, 0.1974, 0.4024, 0.1894, 0.4684, 0.2685, 0.465, 0.2725, 0.9796, 0.1244, 0.97, 0.1241, 0.9738, 0.1012, 0.9822, 0.1015, 0.3977, 0.1561, 0.3819, 0.1187, 0.395, 0.1344, 0.4079, 0.1601, 0.376, 0.1864, 0.3794, 0.1986, 0.3555, 0.1813, 0.3424, 0.1657, 0.9507, 0.466, 0.9521, 0.489, 0.9397, 0.4888, 0.9358, 0.4658, 0.9792, 0.1275, 0.9818, 0.1504, 0.9737, 0.1504, 0.97, 0.1275, 0.347, 0.4737, 0.3441, 0.4854, 0.3279, 0.4843, 0.3206, 0.4767, 0.9491, 0.8354, 0.9358, 0.8354, 0.9395, 0.8125, 0.9501, 0.8125, 0.3252, 0.4435, 0.3206, 0.4767, 0.3142, 0.4681, 0.3155, 0.447, 0.3408, 0.4062, 0.3252, 0.4435, 0.3155, 0.447, 0.3282, 0.4213, 0.97, 0.07816, 0.9796, 0.07847, 0.9822, 0.1015, 0.9738, 0.1012, 0.4024, 0.1894, 0.3977, 0.1561, 0.4079, 0.1601, 0.4092, 0.1813, 0.9358, 0.7895, 0.9491, 0.7895, 0.9501, 0.8125, 0.9395, 0.8125, 0.3804, 0.4529, 0.3679, 0.4681, 0.3441, 0.4854, 0.347, 0.4737, 0.9358, 0.5117, 0.9397, 0.4888, 0.9521, 0.489, 0.9507, 0.5119, 0.97, 0.1734, 0.9737, 0.1504, 0.9818, 0.1504, 0.9792, 0.1734, 0.4024, 0.1894, 0.3956, 0.1974, 0.3794, 0.1986, 0.376, 0.1864, 0.3014, 0.7304, 0.2533, 0.7582, 0.2436, 0.7583, 0.486, 0.3121, 0.486, 0.1576, 0.5432, 0.1856, 0.5425, 0.2853, 0.06846, 0.2312, 0.05834, 0.2312, 0.05834, 0.1316, 0.06726, 0.1316, 0.1615, 0.829, 0.1787, 0.829, 0.1787, 0.9286, 0.1602, 0.9286, 0.9204, 0.6132, 0.9204, 0.6716, 0.9092, 0.6747, 0.9092, 0.6098, 0.347, 0.4737, 0.3206, 0.4767, 0.3291, 0.4667, 0.3489, 0.4667, 0.4024, 0.1894, 0.376, 0.1864, 0.374, 0.1793, 0.394, 0.1795, 0.992, 0.2655, 1.0, 0.2758, 0.992, 0.276, 0.9092, 0.6098, 0.9092, 0.6747, 0.8922, 0.6711, 0.8922, 0.6127, 0.3804, 0.4529, 0.347, 0.4737, 0.3489, 0.4667, 0.3764, 0.4478, 0.376, 0.1864, 0.3424, 0.1657, 0.3466, 0.1607, 0.374, 0.1793, 0.8922, 0.7395, 0.8922, 0.6811, 0.9047, 0.6779, 0.9047, 0.7428, 0.3252, 0.4435, 0.3408, 0.4062, 0.3451, 0.4109, 0.3311, 0.4412, 0.9738, 0.8955, 0.97, 0.9184, 0.97, 0.8725, 0.3819, 0.1187, 0.3977, 0.1561, 0.3918, 0.1539, 0.3778, 0.1236, 0.9047, 0.7428, 0.9047, 0.6779, 0.9204, 0.6811, 0.9204, 0.7395, 0.3206, 0.4767, 0.3252, 0.4435, 0.3311, 0.4412, 0.3291, 0.4667, 0.3977, 0.1561, 0.4024, 0.1894, 0.394, 0.1795, 0.3918, 0.1539, 0.05834, 0.9903, 0.05834, 0.9287, 0.07687, 0.9287, 0.07687, 0.9903, 0.9775, 0.5258, 0.97, 0.5258, 0.97, 0.4799, 0.9775, 0.4799, 0.05834, 1.0, 0.05834, 0.9903, 0.07687, 0.9903, 0.07687, 1.0, 0.992, 0.09549, 0.9956, 0.04951, 0.9956, 0.09568, 0.9358, 0.3722, 0.9358, 0.3263, 0.9576, 0.3474, 0.9576, 0.3516, 0.1602, 0.9286, 0.1602, 0.9902, 0.1219, 0.9785, 0.122, 0.9286, 0.8383, 0.7808, 0.8383, 0.6424, 0.861, 0.7728, 0.07687, 0.9903, 0.07687, 0.9287, 0.1167, 0.9286, 0.1167, 0.9785, 0.8383, 0.4891, 0.8619, 0.3589, 0.8619, 0.4975, 0.06726, 0.1316, 0.05834, 0.1316, 0.05834, 1.46e-07, 0.9423, 0.5614, 0.9533, 0.5796, 0.9358, 0.6047, 0.9358, 0.567, 0.9524, 0.6125, 0.9524, 0.6512, 0.9358, 0.6255, 0.9473, 0.6078, 0.9853, 0.04933, 0.97, 0.07504, 0.97, 0.04411, 0.9868, 0.03908, 0.97, 1.352e-07, 0.9868, 0.005031, 0.9868, 0.03595, 0.9715, 0.01025, 0.9961, 0.3762, 0.992, 0.3756, 0.9961, 0.3587, 0.1602, 1.0, 0.1602, 0.9902, 0.1787, 0.9902, 0.1787, 1.0, 0.1602, 0.9902, 0.1602, 0.9286, 0.1787, 0.9286, 0.1787, 0.9902, 0.992, 0.2521, 1.0, 0.2414, 1.0, 0.2519, 0.2595, 0.5588, 0.2565, 0.5623, 0.2558, 0.555, 0.9123, 0.01347, 0.9124, 0.01108, 0.922, 0.01184, 0.922, 0.01423, 0.2526, 0.5506, 0.2558, 0.555, 0.2496, 0.5542, 0.9023, 0.07264, 0.8995, 0.06851, 0.912, 0.06981, 0.912, 0.07325, 0.9929, 0.6219, 0.9944, 0.6248, 0.9938, 0.6304, 0.992, 0.6288, 0.9026, 0.01423, 0.9027, 0.01184, 0.9124, 0.01108, 0.9123, 0.01347, 0.9119, 0.07569, 0.912, 0.07325, 0.9216, 0.07264, 0.9216, 0.07508, 0.465, 0.2725, 0.4684, 0.2685, 0.4679, 0.2761, 0.9023, 0.07508, 0.9023, 0.07264, 0.912, 0.07325, 0.9119, 0.07569, 0.2516, 0.5696, 0.2539, 0.5634, 0.2565, 0.5623, 0.9027, 0.01184, 0.8999, 0.007235, 0.9124, 0.006349, 0.9124, 0.01108, 0.992, 0.6288, 0.9938, 0.6304, 0.9943, 0.6353, 0.9921, 0.6352, 0.912, 0.07325, 0.912, 0.06981, 0.9245, 0.06851, 0.9216, 0.07264, 0.9124, 0.01108, 0.9124, 0.006349, 0.925, 0.007235, 0.922, 0.01184, 0.9969, 0.1517, 0.9949, 0.1517, 0.992, 0.1368, 0.9941, 0.1343, 0.9936, 0.6188, 0.992, 0.616, 0.9926, 0.6101, 0.9944, 0.6116, 0.4679, 0.2761, 0.4706, 0.2772, 0.4727, 0.2832, 0.9939, 0.5683, 0.992, 0.5739, 0.9921, 0.5684, 0.97, 0.8291, 0.9728, 0.8292, 0.9735, 0.8449, 0.9707, 0.8465, 0.9944, 0.6116, 0.9926, 0.6101, 0.992, 0.605, 0.9936, 0.6052, 0.9947, 0.2037, 0.992, 0.1999, 0.9945, 0.188, 0.9972, 0.188, 0.9735, 0.8134, 0.9767, 0.8173, 0.9748, 0.8292, 0.9728, 0.8292, 0.9126, 0.002926, 0.9125, 1.42e-07, 0.9257, 0.001029, 0.9272, 0.004067, 0.9943, 0.6353, 0.9944, 0.641, 0.9921, 0.6352, 0.9708, 0.8117, 0.9735, 0.8134, 0.9728, 0.8292, 0.97, 0.8291, 0.8979, 0.003822, 0.8994, 0.001029, 0.9125, 1.42e-07, 0.9126, 0.002926, 0.9945, 0.188, 0.992, 0.1999, 0.992, 0.1761, 0.9748, 0.8292, 0.9767, 0.8173, 0.9767, 0.8411, 0.992, 0.6562, 0.9938, 0.6547, 0.9944, 0.6603, 0.9928, 0.6631, 0.9728, 0.8292, 0.9748, 0.8292, 0.9767, 0.8411, 0.9735, 0.8449, 0.9972, 0.188, 0.9945, 0.188, 0.992, 0.1761, 0.9947, 0.1723, 0.9921, 0.6499, 0.9944, 0.6497, 0.9938, 0.6547, 0.992, 0.6562, 0.4684, 0.2685, 0.4718, 0.2644, 0.4748, 0.268, 0.9766, 0.6035, 0.9795, 0.6001, 0.9795, 0.63, 0.9766, 0.6266, 0.975, 0.706, 0.973, 0.7035, 0.973, 0.6735, 0.975, 0.6711, 0.97, 0.6769, 0.973, 0.6735, 0.973, 0.7035, 0.97, 0.7, 0.9126, 0.002926, 0.9124, 0.006349, 0.8999, 0.007235, 0.8979, 0.003822, 0.9921, 0.6499, 0.9944, 0.6441, 0.9944, 0.6497, 0.975, 0.6711, 0.9771, 0.6729, 0.9771, 0.7043, 0.975, 0.706, 0.992, 0.605, 0.992, 0.5995, 0.9936, 0.6052, 0.9723, 0.7091, 0.9744, 0.7108, 0.9744, 0.7423, 0.9723, 0.7439, 0.992, 0.3242, 0.9941, 0.328, 0.9941, 0.3517, 0.992, 0.3556, 0.9744, 0.7108, 0.9771, 0.7147, 0.9771, 0.7385, 0.9744, 0.7423, 0.97, 0.6266, 0.97, 0.6035, 0.9727, 0.6001, 0.9727, 0.63, 0.9766, 0.6035, 0.9766, 0.6266, 0.9727, 0.63, 0.9727, 0.6001, 0.9936, 0.4837, 0.992, 0.4837, 0.992, 0.46, 0.9936, 0.46, 0.9272, 0.004067, 0.925, 0.007235, 0.9124, 0.006349, 0.9126, 0.002926, 0.2558, 0.555, 0.2534, 0.5579, 0.2488, 0.5574, 0.2496, 0.5542, 0.2565, 0.5623, 0.2539, 0.5634, 0.2534, 0.5579, 0.2558, 0.555, 0.9723, 0.7439, 0.97, 0.7414, 0.97, 0.7115, 0.9723, 0.7091, 0.9937, 0.43, 0.992, 0.43, 0.992, 0.4063, 0.9937, 0.4063, 0.9945, 0.1692, 0.992, 0.1667, 0.9949, 0.1517, 0.9969, 0.1517, 0.4748, 0.268, 0.4757, 0.2711, 0.4709, 0.2715, 0.4684, 0.2685, 0.4684, 0.2685, 0.4709, 0.2715, 0.4706, 0.2772, 0.4679, 0.2761, 0.9939, 0.5683, 0.9921, 0.5684, 0.9926, 0.5634, 0.9944, 0.5618, 0.2496, 0.5542, 0.2488, 0.5574, 0.2436, 0.5601, 0.9944, 0.5618, 0.9926, 0.5634, 0.992, 0.5575, 0.9936, 0.5546, 0.4807, 0.2737, 0.4757, 0.2711, 0.4748, 0.268, 0.4867, 0.9158, 0.486, 0.8161, 0.5421, 0.7881, 0.5421, 0.9426, 0.1796, 1.466e-07, 0.1791, 0.1315, 0.1702, 0.1315, 0.6101, 0.2852, 0.6195, 0.2851, 0.6631, 0.3121, 0.6631, 0.1576, 0.6189, 0.1854, 0.6095, 0.1855, 0.7763, 0.3432, 0.7671, 0.3431, 0.7262, 0.3152, 0.7262, 0.4697, 0.7664, 0.4427, 0.7756, 0.4428, 0.122, 0.9286, 0.122, 0.829, 0.1615, 0.829, 0.1602, 0.9286, 0.7269, 0.7581, 0.7262, 0.6584, 0.7749, 0.6305, 0.7749, 0.7849, 0.122, 0.7294, 0.122, 0.6297, 0.164, 0.6297, 0.1627, 0.7293, 0.6692, 0.7581, 0.6684, 0.6584, 0.7196, 0.6305, 0.7196, 0.7849, 0.122, 0.5301, 0.122, 0.4305, 0.1665, 0.4304, 0.1652, 0.5301, 0.6102, 0.4429, 0.6095, 0.3433, 0.6631, 0.3152, 0.6631, 0.4697, 0.1219, 0.3308, 0.1219, 0.2312, 0.169, 0.2312, 0.1677, 0.3308, 0.5484, 0.9426, 0.593, 0.9156, 0.6026, 0.9157, 0.6033, 0.8161, 0.5937, 0.816, 0.5484, 0.7881, 0.6684, 0.1545, 0.7108, 0.1275, 0.7202, 0.1276, 0.72, 0.3152, 0.6776, 0.343, 0.6684, 0.3431, 0.6042, 0.1576, 0.558, 0.1855, 0.5484, 0.1855, 0.7209, 0.028, 0.7115, 0.0279, 0.6684, 4.426e-08, 0.2442, 0.8579, 0.254, 0.8579, 0.3014, 0.8849, 0.5491, 0.2852, 0.5587, 0.2851, 0.6042, 0.3121, 0.486, 0.6273, 0.5327, 0.6004, 0.5425, 0.6005, 0.669, 0.4427, 0.6782, 0.4427, 0.72, 0.4697, 0.5432, 0.5009, 0.5334, 0.5008, 0.486, 0.4728, 0.1702, 0.1315, 0.1791, 0.1315, 0.179, 0.2312, 0.169, 0.2312, 0.169, 0.2312, 0.179, 0.2312, 0.179, 0.3308, 0.1677, 0.3308, 0.1677, 0.3308, 0.179, 0.3308, 0.1789, 0.4304, 0.1665, 0.4304, 0.1665, 0.4304, 0.1789, 0.4304, 0.1789, 0.5301, 0.1652, 0.5301, 0.1652, 0.5301, 0.1789, 0.5301, 0.1788, 0.6297, 0.164, 0.6297, 0.164, 0.6297, 0.1788, 0.6297, 0.1788, 0.7293, 0.1627, 0.7293, 0.1627, 0.7293, 0.1788, 0.7293, 0.1787, 0.829, 0.1615, 0.829, 0.07687, 0.9287, 0.05834, 0.9287, 0.05834, 0.829, 0.07567, 0.829, 0.07567, 0.829, 0.05834, 0.829, 0.05834, 0.7294, 0.07447, 0.7294, 0.07447, 0.7294, 0.05834, 0.7294, 0.05834, 0.6297, 0.07326, 0.6297, 0.07326, 0.6297, 0.05834, 0.6297, 0.05834, 0.5301, 0.07206, 0.5301, 0.07206, 0.5301, 0.05834, 0.5301, 0.05834, 0.4305, 0.07086, 0.4305, 0.07086, 0.4305, 0.05834, 0.4305, 0.05834, 0.3308, 0.06966, 0.3308, 0.06966, 0.3308, 0.05834, 0.3308, 0.05834, 0.2312, 0.06846, 0.2312, 0.07687, 0.9287, 0.07567, 0.829, 0.1167, 0.829, 0.1167, 0.9286, 0.7262, 0.1545, 0.7262, 4.438e-08, 0.7763, 0.02792, 0.7756, 0.1275, 0.07447, 0.7294, 0.07326, 0.6297, 0.1167, 0.6297, 0.1167, 0.7294, 0.6095, 0.9426, 0.6095, 0.7881, 0.662, 0.816, 0.6613, 0.9157, 0.07206, 0.5301, 0.07086, 0.4305, 0.1167, 0.4305, 0.1167, 0.5301, 0.5484, 0.4697, 0.5484, 0.3152, 0.6033, 0.3432, 0.6026, 0.4428, 0.06966, 0.3308, 0.06846, 0.2312, 0.1167, 0.2312, 0.1167, 0.3308, 0.3014, 0.8849, 0.254, 0.8579, 0.2533, 0.7582, 0.3014, 0.7304, 0.5327, 0.6004, 0.486, 0.6273, 0.486, 0.4728, 0.5334, 0.5008, 0.593, 0.9156, 0.5484, 0.9426, 0.5484, 0.7881, 0.5937, 0.816, 0.6042, 0.1576, 0.6042, 0.3121, 0.5587, 0.2851, 0.558, 0.1855, 0.7108, 0.1275, 0.6684, 0.1545, 0.6684, 4.426e-08, 0.7115, 0.0279, 0.6631, 0.1576, 0.6631, 0.3121, 0.6195, 0.2851, 0.6189, 0.1854, 0.7671, 0.3431, 0.7664, 0.4427, 0.7262, 0.4697, 0.7262, 0.3152, 0.72, 0.3152, 0.72, 0.4697, 0.6782, 0.4427, 0.6776, 0.343, 0.1219, 0.3308, 0.1677, 0.3308, 0.1665, 0.4304, 0.122, 0.4305, 0.1219, 0.1316, 0.1702, 0.1315, 0.169, 0.2312, 0.1219, 0.2312, 0.06846, 0.2312, 0.06726, 0.1316, 0.1167, 0.1316, 0.1167, 0.2312, 0.07086, 0.4305, 0.06966, 0.3308, 0.1167, 0.3308, 0.1167, 0.4305, 0.07326, 0.6297, 0.07206, 0.5301, 0.1167, 0.5301, 0.1167, 0.6297, 0.07567, 0.829, 0.07447, 0.7294, 0.1167, 0.7294, 0.1167, 0.829, 0.122, 0.6297, 0.122, 0.5301, 0.1652, 0.5301, 0.164, 0.6297, 0.122, 0.7294, 0.1627, 0.7293, 0.1615, 0.829, 0.122, 0.829, 0.9708, 0.3028, 0.97, 0.1835, 0.9708, 0.1765, 0.97, 0.8086, 0.9758, 0.7957, 0.9819, 0.7953, 0.9039, 0.2029, 0.9037, 0.2104, 0.8922, 0.3353, 0.9819, 0.7953, 0.9758, 0.7957, 0.97, 0.785, 0.9037, 0.2104, 0.9039, 0.3379, 0.8922, 0.3353, 0.8922, 0.6067, 0.8922, 0.4792, 0.9046, 0.604, 0.06726, 0.1316, 0.05834, 1.46e-07, 0.1167, 0.1316, 0.1796, 1.466e-07, 0.1702, 0.1315, 0.1219, 0.1316, 0.8316, 0.7398, 0.8224, 0.7397, 0.7816, 0.7116, 0.7816, 0.817, 0.8219, 0.7903, 0.8311, 0.7904, 0.8389, 0.07879, 0.8383, 0.02822, 0.8869, 1.192e-07, 0.8869, 0.1054, 0.8331, 8.805e-08, 0.7908, 0.02799, 0.7816, 0.02811, 0.782, 0.07868, 0.7913, 0.07856, 0.8331, 0.1054, 0.7816, 0.5999, 0.7816, 0.4945, 0.8316, 0.5227, 0.8311, 0.5732, 0.8224, 0.7397, 0.8219, 0.7903, 0.7816, 0.817, 0.7816, 0.7116, 0.8331, 8.805e-08, 0.8331, 0.1054, 0.7913, 0.07856, 0.7908, 0.02799])
me_cylinder_002.materials.append(mat_material)
me_cylinder_002.use_paint_bone_selection = False
me_cylinder_002.use_paint_mask = True
me_cylinder_002.update()
me_icosphere = bpy.data.meshes.new('Icosphere')
me_icosphere.from_pydata([(0.001837, -0.008473, 0.0533), (0.004261, -0.009851, 0.06534), (-0.007417, -0.008594, 0.06149), (-0.007515, -0.0004705, 0.05218), (0.004102, 0.003293, 0.05027), (0.01138, -0.002504, 0.05841), (-0.003593, -0.002699, 0.07166), (-0.01087, 0.003098, 0.06353), (-0.003752, 0.01044, 0.05659), (0.007926, 0.009188, 0.06044), (0.008024, 0.001064, 0.06976), (-0.001328, 0.009067, 0.06863)], [], [(0, 1, 2), (1, 0, 5), (0, 2, 3), (0, 3, 4), (0, 4, 5), (1, 5, 10), (2, 1, 6), (3, 2, 7), (4, 3, 8), (5, 4, 9), (1, 10, 6), (2, 6, 7), (3, 7, 8), (4, 8, 9), (5, 9, 10), (6, 10, 11), (7, 6, 11), (8, 7, 11), (9, 8, 11), (10, 9, 11)])
_uv = me_icosphere.uv_layers.new(name='UVMap')
_uv.uv.foreach_set('vector', [0.9458, 0.03819, 0.9619, 0.03166, 0.9581, 0.06024, 0.9619, 0.03166, 0.9458, 0.03819, 0.9481, 0.0009558, 0.936, 0.283, 0.9358, 0.2655, 0.9607, 0.2688, 0.9516, 0.2388, 0.9358, 0.2428, 0.9538, 0.2105, 0.9458, 0.03819, 0.9358, 0.01056, 0.9481, 0.0009558, 0.9619, 0.03166, 0.9481, 0.0009558, 0.9619, 1.271e-07, 0.9516, 0.1832, 0.9358, 0.1591, 0.9538, 0.159, 0.9607, 0.2688, 0.9358, 0.2655, 0.9648, 0.2459, 0.9538, 0.2105, 0.9358, 0.2428, 0.9358, 0.2104, 0.9648, 0.3232, 0.9425, 0.3232, 0.9358, 0.3036, 0.9358, 0.1591, 0.9358, 0.1267, 0.9538, 0.159, 0.9358, 0.2655, 0.9425, 0.2459, 0.9648, 0.2459, 0.9619, 0.1236, 0.9481, 0.1227, 0.9619, 0.09195, 0.9538, 0.2105, 0.9358, 0.2104, 0.9516, 0.1863, 0.9648, 0.3232, 0.9358, 0.3036, 0.9607, 0.3003, 0.9538, 0.159, 0.9358, 0.1267, 0.9516, 0.1308, 0.9481, 0.1227, 0.9358, 0.1131, 0.9458, 0.08542, 0.9619, 0.09195, 0.9481, 0.1227, 0.9458, 0.08542, 0.9581, 0.06337, 0.9619, 0.09195, 0.9458, 0.08542, 0.9607, 0.3003, 0.9358, 0.3036, 0.936, 0.2861])
me_icosphere.materials.append(mat_material)
me_icosphere.update()

# ---- objects
ob_basecross = bpy.data.objects.new('BaseCross', me_cylinder_002)
ob_icosphere = bpy.data.objects.new('Icosphere', me_icosphere)

# ---- transforms, parenting, visibility, modifiers, constraints
ob_basecross.location = (0.0, 0.0, 0.0)
ob_icosphere.parent = ob_basecross
ob_icosphere.location = (0.0, 0.0, 0.0)

# ---- collection membership
scene.collection.objects.link(ob_basecross)
scene.collection.objects.link(ob_icosphere)

# ---- scene / render settings (as saved in the file)
scene.frame_start = 1; scene.frame_end = 250; scene.frame_set(1)
scene.render.engine = 'BLENDER_EEVEE_NEXT'
scene.render.bake_bias = 0.0
scene.render.bake_samples = 0
scene.cycles.sampling_pattern = 'TABULATED_SOBOL'
scene.eevee.ray_tracing_options.trace_max_roughness = 0.0
bpy.context.view_layer.update()

# ---- added for rendering (the .blend has no active camera and no usable light): camera, sun
cam_auto = bpy.data.cameras.new('AutoCamera')
cam_auto.lens = 50.0
cam_auto.sensor_width = 36.0
cam_auto.clip_end = 1000.0
ob_auto_camera = bpy.data.objects.new('AutoCamera', cam_auto)
scene.collection.objects.link(ob_auto_camera)
ob_auto_camera.location = (0.748635, -0.898065, 0.929795)
ob_auto_camera.rotation_euler = (1.09748, -7.21219e-08, 0.694738)
scene.camera = ob_auto_camera
light_auto_sun = bpy.data.lights.new('AutoSun', 'SUN')
light_auto_sun.energy = 3.0
light_auto_sun.angle = 0.0523599
ob_auto_sun = bpy.data.objects.new('AutoSun', light_auto_sun)
scene.collection.objects.link(ob_auto_sun)
ob_auto_sun.rotation_euler = (0.872665, 0.174533, 0.523599)
bpy.context.view_layer.update()
